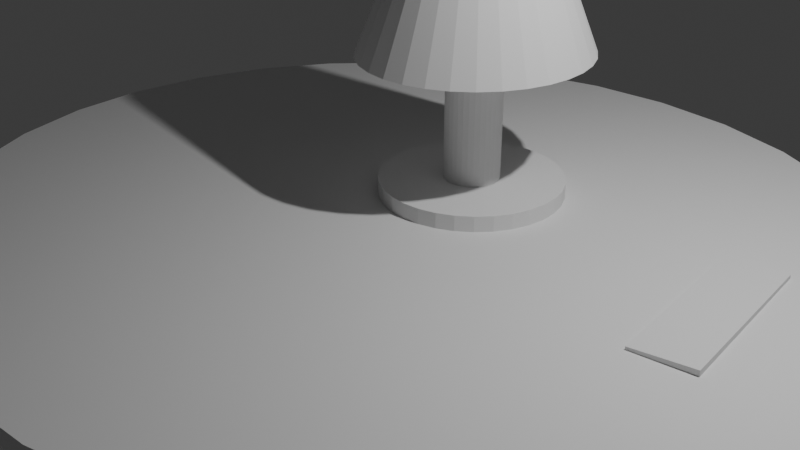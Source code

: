 # Source: 3rd_room.blend  (saved by Blender 4.2.66; exported with 4.5.12 LTS)
import bpy
from mathutils import Matrix  # noqa: F401  (used for matrix-valued properties, if any)

bpy.ops.wm.read_factory_settings(use_empty=True)
scene = bpy.context.scene
scene.name = 'Scene'

# ---- collections
col_collection = bpy.data.collections.new('Collection'); scene.collection.children.link(col_collection)

# ---- world
world_world = bpy.data.worlds.new('World'); scene.world = world_world
world_world.use_nodes = True; world_world.node_tree.nodes.clear()
_N = world_world.node_tree.nodes; _L = world_world.node_tree.links
n0 = _N.new('ShaderNodeOutputWorld'); n0.name = 'World Output'; n0.location = (300, 300)
n1 = _N.new('ShaderNodeBackground'); n1.name = 'Background'; n1.location = (10, 300)
n1.inputs[0].default_value = (0.05088, 0.05088, 0.05088, 1.0)
_L.new(n1.outputs[0], n0.inputs[0])
n0.is_active_output = True
world_world.color = (0.05088, 0.05088, 0.05088)
world_world.sun_shadow_jitter_overblur = 0.0

# ---- cameras
cam_camera = bpy.data.cameras.new('Camera')
cam_camera.clip_end = 100.0
cam_camera.ortho_scale = 7.314

# ---- lights
light_light = bpy.data.lights.new('Light', 'POINT')
light_light.energy = 1000.0
light_light.shadow_soft_size = 0.1

# ---- meshes
me_cylinder_001 = bpy.data.meshes.new('Cylinder.001')
me_cylinder_001.from_pydata([(0.0, 1.0, -1.0), (-1.35e-08, 0.3038, 1.0), (0.1951, 0.9808, -1.0), (0.05927, 0.298, 1.0), (0.3827, 0.9239, -1.0), (0.1163, 0.2807, 1.0), (0.5556, 0.8315, -1.0), (0.1688, 0.2526, 1.0), (0.7071, 0.7071, -1.0), (0.2148, 0.2148, 1.0), (0.8315, 0.5556, -1.0), (0.2526, 0.1688, 1.0), (0.9239, 0.3827, -1.0), (0.2807, 0.1163, 1.0), (0.9808, 0.1951, -1.0), (0.298, 0.05927, 1.0), (1.0, 0.0, -1.0), (0.3038, -7.061e-10, 1.0), (0.9808, -0.1951, -1.0), (0.298, -0.05927, 1.0), (0.9239, -0.3827, -1.0), (0.2807, -0.1163, 1.0), (0.8315, -0.5556, -1.0), (0.2526, -0.1688, 1.0), (0.7071, -0.7071, -1.0), (0.2148, -0.2148, 1.0), (0.5556, -0.8315, -1.0), (0.1688, -0.2526, 1.0), (0.3827, -0.9239, -1.0), (0.1163, -0.2807, 1.0), (0.1951, -0.9808, -1.0), (0.05927, -0.298, 1.0), (0.0, -1.0, -1.0), (-1.35e-08, -0.3038, 1.0), (-0.1951, -0.9808, -1.0), (-0.05927, -0.298, 1.0), (-0.3827, -0.9239, -1.0), (-0.1163, -0.2807, 1.0), (-0.5556, -0.8315, -1.0), (-0.1688, -0.2526, 1.0), (-0.7071, -0.7071, -1.0), (-0.2148, -0.2148, 1.0), (-0.8315, -0.5556, -1.0), (-0.2526, -0.1688, 1.0), (-0.9239, -0.3827, -1.0), (-0.2807, -0.1163, 1.0), (-0.9808, -0.1951, -1.0), (-0.298, -0.05927, 1.0), (-1.0, 0.0, -1.0), (-0.3038, -7.061e-10, 1.0), (-0.9808, 0.1951, -1.0), (-0.298, 0.05927, 1.0), (-0.9239, 0.3827, -1.0), (-0.2807, 0.1163, 1.0), (-0.8315, 0.5556, -1.0), (-0.2526, 0.1688, 1.0), (-0.7071, 0.7071, -1.0), (-0.2148, 0.2148, 1.0), (-0.5556, 0.8315, -1.0), (-0.1688, 0.2526, 1.0), (-0.3827, 0.9239, -1.0), (-0.1163, 0.2807, 1.0), (-0.1951, 0.9808, -1.0), (-0.05927, 0.298, 1.0), (0.1951, 0.9808, 1.0), (0.0, 1.0, 1.0), (0.3827, 0.9239, 1.0), (0.5556, 0.8315, 1.0), (0.7071, 0.7071, 1.0), (0.8315, 0.5556, 1.0), (0.9239, 0.3827, 1.0), (0.9808, 0.1951, 1.0), (1.0, 0.0, 1.0), (0.9808, -0.1951, 1.0), (0.9239, -0.3827, 1.0), (0.8315, -0.5556, 1.0), (0.7071, -0.7071, 1.0), (0.5556, -0.8315, 1.0), (0.3827, -0.9239, 1.0), (0.1951, -0.9808, 1.0), (0.0, -1.0, 1.0), (-0.1951, -0.9808, 1.0), (-0.3827, -0.9239, 1.0), (-0.5556, -0.8315, 1.0), (-0.7071, -0.7071, 1.0), (-0.8315, -0.5556, 1.0), (-0.9239, -0.3827, 1.0), (-0.9808, -0.1951, 1.0), (-1.0, 0.0, 1.0), (-0.9808, 0.1951, 1.0), (-0.9239, 0.3827, 1.0), (-0.8315, 0.5556, 1.0), (-0.7071, 0.7071, 1.0), (-0.5556, 0.8315, 1.0), (-0.3827, 0.9239, 1.0), (-0.1951, 0.9808, 1.0), (0.06073, 0.298, 9.896), (-8.547e-06, 0.3038, 9.896), (0.1191, 0.2807, 9.896), (0.173, 0.2526, 9.896), (0.2201, 0.2148, 9.896), (0.2589, 0.1688, 9.896), (0.2876, 0.1163, 9.896), (0.3053, 0.05927, 9.896), (0.3113, -7.061e-10, 9.896), (0.3053, -0.05927, 9.896), (0.2876, -0.1163, 9.896), (0.2589, -0.1688, 9.896), (0.2201, -0.2148, 9.896), (0.173, -0.2526, 9.896), (0.1191, -0.2807, 9.896), (0.06073, -0.298, 9.896), (-8.547e-06, -0.3038, 9.896), (-0.06075, -0.298, 9.896), (-0.1192, -0.2807, 9.896), (-0.173, -0.2526, 9.896), (-0.2088, -0.2148, 9.896), (-0.2589, -0.1688, 9.896), (-0.2876, -0.1163, 9.896), (-0.3054, -0.05927, 9.896), (-0.3113, -7.061e-10, 9.896), (-0.3054, 0.05927, 9.896), (-0.2876, 0.1163, 9.896), (-0.2589, 0.1688, 9.896), (-0.2202, 0.2148, 9.896), (-0.173, 0.2526, 9.896), (-0.1192, 0.2807, 9.896), (-0.06075, 0.298, 9.896), (0.2345, 1.243, 9.896), (-0.0002089, 1.267, 9.896), (0.4603, 1.171, 9.896), (0.6683, 1.054, 9.896), (0.8507, 0.8961, 9.896), (1.0, 0.7041, 9.896), (1.111, 0.485, 9.896), (1.18, 0.2472, 9.896), (1.203, -7.827e-09, 9.896), (1.18, -0.2472, 9.896), (1.111, -0.485, 9.896), (1.0, -0.7041, 9.896), (0.8507, -0.8961, 9.896), (0.6683, -1.054, 9.896), (0.4603, -1.171, 9.896), (0.2345, -1.243, 9.896), (-0.0002089, -1.267, 9.896), (-0.235, -1.243, 9.896), (-0.4607, -1.171, 9.896), (-0.6687, -1.054, 9.896), (-0.8333, -0.8961, 9.896), (-1.001, -0.7041, 9.896), (-1.112, -0.485, 9.896), (-1.18, -0.2472, 9.896), (-1.204, -7.827e-09, 9.896), (-1.18, 0.2472, 9.896), (-1.112, 0.485, 9.896), (-1.001, 0.7041, 9.896), (-0.8511, 0.8961, 9.896), (-0.6687, 1.054, 9.896), (-0.4607, 1.171, 9.896), (-0.235, 1.243, 9.896), (0.07785, 0.427, 20.71), (0.1091, 0.5773, 20.57), (9.475e-05, 0.5886, 20.57), (9.883e-05, 0.435, 20.71), (0.153, 0.403, 20.71), (0.214, 0.5438, 20.57), (0.2227, 0.3637, 20.71), (0.3106, 0.4894, 20.57), (0.2845, 0.3103, 20.71), (0.3953, 0.4162, 20.57), (0.3357, 0.2446, 20.71), (0.4648, 0.327, 20.57), (0.3741, 0.1689, 20.71), (0.5165, 0.2253, 20.57), (0.3979, 0.08625, 20.71), (0.5483, 0.1148, 20.57), (0.406, -7.451e-08, 20.71), (0.559, -7.225e-08, 20.57), (0.3979, -0.08625, 20.71), (0.5483, -0.1148, 20.57), (0.3741, -0.1689, 20.71), (0.5165, -0.2253, 20.57), (0.3357, -0.2446, 20.71), (0.4648, -0.327, 20.57), (0.2845, -0.3103, 20.71), (0.3953, -0.4162, 20.57), (0.2227, -0.3637, 20.71), (0.3106, -0.4894, 20.57), (0.153, -0.403, 20.71), (0.214, -0.5438, 20.57), (0.07785, -0.427, 20.71), (0.1091, -0.5773, 20.57), (9.883e-05, -0.435, 20.71), (9.475e-05, -0.5886, 20.57), (-0.07766, -0.427, 20.71), (-0.1089, -0.5773, 20.57), (-0.1528, -0.403, 20.71), (-0.2138, -0.5438, 20.57), (-0.2193, -0.3655, 20.71), (-0.3104, -0.4894, 20.57), (-0.2768, -0.3105, 20.71), (-0.3869, -0.4162, 20.57), (-0.3373, -0.241, 20.71), (-0.4646, -0.327, 20.57), (-0.3739, -0.1689, 20.71), (-0.5163, -0.2253, 20.57), (-0.3977, -0.08625, 20.71), (-0.5481, -0.1148, 20.57), (-0.4058, -7.357e-08, 20.71), (-0.5588, -7.225e-08, 20.57), (-0.3977, 0.08625, 20.71), (-0.5481, 0.1148, 20.57), (-0.3739, 0.1689, 20.71), (-0.5163, 0.2253, 20.57), (-0.3355, 0.2446, 20.71), (-0.4646, 0.327, 20.57), (-0.2843, 0.3103, 20.71), (-0.3951, 0.4162, 20.57), (-0.2225, 0.3637, 20.71), (-0.3104, 0.4894, 20.57), (-0.1528, 0.403, 20.71), (-0.2138, 0.5438, 20.57), (-0.07766, 0.427, 20.71), (-0.1089, 0.5773, 20.57)], [], [(0, 65, 64, 2), (2, 64, 66, 4), (4, 66, 67, 6), (6, 67, 68, 8), (8, 68, 69, 10), (10, 69, 70, 12), (12, 70, 71, 14), (14, 71, 72, 16), (16, 72, 73, 18), (18, 73, 74, 20), (20, 74, 75, 22), (22, 75, 76, 24), (24, 76, 77, 26), (26, 77, 78, 28), (28, 78, 79, 30), (30, 79, 80, 32), (32, 80, 81, 34), (34, 81, 82, 36), (36, 82, 83, 38), (38, 83, 84, 40), (40, 84, 85, 42), (42, 85, 86, 44), (44, 86, 87, 46), (46, 87, 88, 48), (48, 88, 89, 50), (50, 89, 90, 52), (52, 90, 91, 54), (54, 91, 92, 56), (56, 92, 93, 58), (58, 93, 94, 60), (17, 15, 103, 104), (60, 94, 95, 62), (62, 95, 65, 0), (0, 2, 4, 6, 8, 10, 12, 14, 16, 18, 20, 22, 24, 26, 28, 30, 32, 34, 36, 38, 40, 42, 44, 46, 48, 50, 52, 54, 56, 58, 60, 62), (1, 3, 64, 65), (3, 5, 66, 64), (5, 7, 67, 66), (7, 9, 68, 67), (9, 11, 69, 68), (11, 13, 70, 69), (13, 15, 71, 70), (15, 17, 72, 71), (17, 19, 73, 72), (19, 21, 74, 73), (21, 23, 75, 74), (23, 25, 76, 75), (25, 27, 77, 76), (27, 29, 78, 77), (29, 31, 79, 78), (31, 33, 80, 79), (33, 35, 81, 80), (35, 37, 82, 81), (37, 39, 83, 82), (39, 41, 84, 83), (41, 43, 85, 84), (43, 45, 86, 85), (45, 47, 87, 86), (47, 49, 88, 87), (49, 51, 89, 88), (51, 53, 90, 89), (53, 55, 91, 90), (55, 57, 92, 91), (57, 59, 93, 92), (59, 61, 94, 93), (61, 63, 95, 94), (63, 1, 65, 95), (45, 43, 117, 118), (19, 17, 104, 105), (47, 45, 118, 119), (21, 19, 105, 106), (49, 47, 119, 120), (23, 21, 106, 107), (51, 49, 120, 121), (25, 23, 107, 108), (53, 51, 121, 122), (27, 25, 108, 109), (55, 53, 122, 123), (29, 27, 109, 110), (3, 1, 97, 96), (57, 55, 123, 124), (31, 29, 110, 111), (5, 3, 96, 98), (59, 57, 124, 125), (33, 31, 111, 112), (7, 5, 98, 99), (61, 59, 125, 126), (35, 33, 112, 113), (9, 7, 99, 100), (63, 61, 126, 127), (37, 35, 113, 114), (11, 9, 100, 101), (1, 63, 127, 97), (39, 37, 114, 115), (13, 11, 101, 102), (41, 39, 115, 116), (15, 13, 102, 103), (43, 41, 116, 117), (118, 117, 149, 150), (105, 104, 136, 137), (119, 118, 150, 151), (106, 105, 137, 138), (120, 119, 151, 152), (107, 106, 138, 139), (121, 120, 152, 153), (108, 107, 139, 140), (122, 121, 153, 154), (109, 108, 140, 141), (123, 122, 154, 155), (110, 109, 141, 142), (96, 97, 129, 128), (124, 123, 155, 156), (111, 110, 142, 143), (98, 96, 128, 130), (125, 124, 156, 157), (112, 111, 143, 144), (99, 98, 130, 131), (126, 125, 157, 158), (113, 112, 144, 145), (100, 99, 131, 132), (127, 126, 158, 159), (114, 113, 145, 146), (101, 100, 132, 133), (97, 127, 159, 129), (115, 114, 146, 147), (102, 101, 133, 134), (116, 115, 147, 148), (103, 102, 134, 135), (117, 116, 148, 149), (104, 103, 135, 136), (146, 145, 195, 197), (133, 132, 169, 171), (147, 146, 197, 199), (134, 133, 171, 173), (131, 130, 165, 167), (148, 147, 199, 201), (135, 134, 173, 175), (149, 148, 201, 203), (136, 135, 175, 177), (150, 149, 203, 205), (137, 136, 177, 179), (151, 150, 205, 207), (138, 137, 179, 181), (152, 151, 207, 209), (139, 138, 181, 183), (153, 152, 209, 211), (140, 139, 183, 185), (154, 153, 211, 213), (141, 140, 185, 187), (155, 154, 213, 215), (142, 141, 187, 189), (156, 155, 215, 217), (143, 142, 189, 191), (129, 159, 223, 162), (157, 156, 217, 219), (144, 143, 191, 193), (128, 129, 162, 161), (158, 157, 219, 221), (145, 144, 193, 195), (132, 131, 167, 169), (159, 158, 221, 223), (130, 128, 161, 165), (161, 162, 163, 160), (165, 161, 160, 164), (167, 165, 164, 166), (169, 167, 166, 168), (171, 169, 168, 170), (173, 171, 170, 172), (175, 173, 172, 174), (177, 175, 174, 176), (179, 177, 176, 178), (181, 179, 178, 180), (183, 181, 180, 182), (185, 183, 182, 184), (187, 185, 184, 186), (189, 187, 186, 188), (191, 189, 188, 190), (193, 191, 190, 192), (195, 193, 192, 194), (197, 195, 194, 196), (199, 197, 196, 198), (201, 199, 198, 200), (203, 201, 200, 202), (205, 203, 202, 204), (207, 205, 204, 206), (209, 207, 206, 208), (211, 209, 208, 210), (213, 211, 210, 212), (215, 213, 212, 214), (217, 215, 214, 216), (219, 217, 216, 218), (221, 219, 218, 220), (223, 221, 220, 222), (162, 223, 222, 163), (160, 163, 222, 220, 218, 216, 214, 212, 210, 208, 206, 204, 202, 200, 198, 196, 194, 192, 190, 188, 186, 184, 182, 180, 178, 176, 174, 172, 170, 168, 166, 164)])
_uv = me_cylinder_001.uv_layers.new(name='UVMap')
_uv.uv.foreach_set('vector', [1.0, 0.5, 1.0, 1.0, 0.9688, 1.0, 0.9688, 0.5, 0.9688, 0.5, 0.9688, 1.0, 0.9375, 1.0, 0.9375, 0.5, 0.9375, 0.5, 0.9375, 1.0, 0.9062, 1.0, 0.9062, 0.5, 0.9062, 0.5, 0.9062, 1.0, 0.875, 1.0, 0.875, 0.5, 0.875, 0.5, 0.875, 1.0, 0.8438, 1.0, 0.8438, 0.5, 0.8438, 0.5, 0.8438, 1.0, 0.8125, 1.0, 0.8125, 0.5, 0.8125, 0.5, 0.8125, 1.0, 0.7812, 1.0, 0.7812, 0.5, 0.7812, 0.5, 0.7812, 1.0, 0.75, 1.0, 0.75, 0.5, 0.75, 0.5, 0.75, 1.0, 0.7188, 1.0, 0.7188, 0.5, 0.7188, 0.5, 0.7188, 1.0, 0.6875, 1.0, 0.6875, 0.5, 0.6875, 0.5, 0.6875, 1.0, 0.6562, 1.0, 0.6562, 0.5, 0.6562, 0.5, 0.6562, 1.0, 0.625, 1.0, 0.625, 0.5, 0.625, 0.5, 0.625, 1.0, 0.5938, 1.0, 0.5938, 0.5, 0.5938, 0.5, 0.5938, 1.0, 0.5625, 1.0, 0.5625, 0.5, 0.5625, 0.5, 0.5625, 1.0, 0.5312, 1.0, 0.5312, 0.5, 0.5312, 0.5, 0.5312, 1.0, 0.5, 1.0, 0.5, 0.5, 0.5, 0.5, 0.5, 1.0, 0.4688, 1.0, 0.4688, 0.5, 0.4688, 0.5, 0.4688, 1.0, 0.4375, 1.0, 0.4375, 0.5, 0.4375, 0.5, 0.4375, 1.0, 0.4062, 1.0, 0.4062, 0.5, 0.4062, 0.5, 0.4062, 1.0, 0.375, 1.0, 0.375, 0.5, 0.375, 0.5, 0.375, 1.0, 0.3438, 1.0, 0.3438, 0.5, 0.3438, 0.5, 0.3438, 1.0, 0.3125, 1.0, 0.3125, 0.5, 0.3125, 0.5, 0.3125, 1.0, 0.2812, 1.0, 0.2812, 0.5, 0.2812, 0.5, 0.2812, 1.0, 0.25, 1.0, 0.25, 0.5, 0.25, 0.5, 0.25, 1.0, 0.2188, 1.0, 0.2188, 0.5, 0.2188, 0.5, 0.2188, 1.0, 0.1875, 1.0, 0.1875, 0.5, 0.1875, 0.5, 0.1875, 1.0, 0.1562, 1.0, 0.1562, 0.5, 0.1562, 0.5, 0.1562, 1.0, 0.125, 1.0, 0.125, 0.5, 0.125, 0.5, 0.125, 1.0, 0.09375, 1.0, 0.09375, 0.5, 0.09375, 0.5, 0.09375, 1.0, 0.0625, 1.0, 0.0625, 0.5, 0.4229, 0.25, 0.4196, 0.2837, 0.4196, 0.2837, 0.4229, 0.25, 0.0625, 0.5, 0.0625, 1.0, 0.03125, 1.0, 0.03125, 0.5, 0.03125, 0.5, 0.03125, 1.0, 0.0, 1.0, 0.0, 0.5, 0.75, 0.49, 0.7968, 0.4854, 0.8418, 0.4717, 0.8833, 0.4496, 0.9197, 0.4197, 0.9496, 0.3833, 0.9717, 0.3418, 0.9854, 0.2968, 0.99, 0.25, 0.9854, 0.2032, 0.9717, 0.1582, 0.9496, 0.1167, 0.9197, 0.08029, 0.8833, 0.05045, 0.8418, 0.02827, 0.7968, 0.01461, 0.75, 0.01, 0.7032, 0.01461, 0.6582, 0.02827, 0.6167, 0.05045, 0.5803, 0.08029, 0.5504, 0.1167, 0.5283, 0.1582, 0.5146, 0.2032, 0.51, 0.25, 0.5146, 0.2968, 0.5283, 0.3418, 0.5504, 0.3833, 0.5803, 0.4197, 0.6167, 0.4496, 0.6582, 0.4717, 0.7032, 0.4854, 0.25, 0.4229, 0.2837, 0.4196, 0.2968, 0.4854, 0.25, 0.49, 0.2837, 0.4196, 0.3162, 0.4097, 0.3418, 0.4717, 0.2968, 0.4854, 0.3162, 0.4097, 0.3461, 0.3938, 0.3833, 0.4496, 0.3418, 0.4717, 0.3461, 0.3938, 0.3723, 0.3723, 0.4197, 0.4197, 0.3833, 0.4496, 0.3723, 0.3723, 0.3938, 0.3461, 0.4496, 0.3833, 0.4197, 0.4197, 0.3938, 0.3461, 0.4097, 0.3162, 0.4717, 0.3418, 0.4496, 0.3833, 0.4097, 0.3162, 0.4196, 0.2837, 0.4854, 0.2968, 0.4717, 0.3418, 0.4196, 0.2837, 0.4229, 0.25, 0.49, 0.25, 0.4854, 0.2968, 0.4229, 0.25, 0.4196, 0.2163, 0.4854, 0.2032, 0.49, 0.25, 0.4196, 0.2163, 0.4097, 0.1838, 0.4717, 0.1582, 0.4854, 0.2032, 0.4097, 0.1838, 0.3938, 0.1539, 0.4496, 0.1167, 0.4717, 0.1582, 0.3938, 0.1539, 0.3723, 0.1277, 0.4197, 0.08029, 0.4496, 0.1167, 0.3723, 0.1277, 0.3461, 0.1062, 0.3833, 0.05045, 0.4197, 0.08029, 0.3461, 0.1062, 0.3162, 0.09026, 0.3418, 0.02827, 0.3833, 0.05045, 0.3162, 0.09026, 0.2837, 0.08042, 0.2968, 0.01461, 0.3418, 0.02827, 0.2837, 0.08042, 0.25, 0.0771, 0.25, 0.01, 0.2968, 0.01461, 0.25, 0.0771, 0.2163, 0.08042, 0.2032, 0.01461, 0.25, 0.01, 0.2163, 0.08042, 0.1838, 0.09026, 0.1582, 0.02827, 0.2032, 0.01461, 0.1838, 0.09026, 0.1539, 0.1062, 0.1167, 0.05045, 0.1582, 0.02827, 0.1539, 0.1062, 0.1277, 0.1277, 0.08029, 0.08029, 0.1167, 0.05045, 0.1277, 0.1277, 0.1062, 0.1539, 0.05045, 0.1167, 0.08029, 0.08029, 0.1062, 0.1539, 0.09026, 0.1838, 0.02827, 0.1582, 0.05045, 0.1167, 0.09026, 0.1838, 0.08042, 0.2163, 0.01461, 0.2032, 0.02827, 0.1582, 0.08042, 0.2163, 0.0771, 0.25, 0.01, 0.25, 0.01461, 0.2032, 0.0771, 0.25, 0.08042, 0.2837, 0.01461, 0.2968, 0.01, 0.25, 0.08042, 0.2837, 0.09026, 0.3162, 0.02827, 0.3418, 0.01461, 0.2968, 0.09026, 0.3162, 0.1062, 0.3461, 0.05045, 0.3833, 0.02827, 0.3418, 0.1062, 0.3461, 0.1277, 0.3723, 0.08029, 0.4197, 0.05045, 0.3833, 0.1277, 0.3723, 0.1539, 0.3938, 0.1167, 0.4496, 0.08029, 0.4197, 0.1539, 0.3938, 0.1838, 0.4097, 0.1582, 0.4717, 0.1167, 0.4496, 0.1838, 0.4097, 0.2163, 0.4196, 0.2032, 0.4854, 0.1582, 0.4717, 0.2163, 0.4196, 0.25, 0.4229, 0.25, 0.49, 0.2032, 0.4854, 0.09026, 0.1838, 0.1062, 0.1539, 0.1062, 0.1539, 0.09026, 0.1838, 0.4196, 0.2163, 0.4229, 0.25, 0.4229, 0.25, 0.4196, 0.2163, 0.08042, 0.2163, 0.09026, 0.1838, 0.09026, 0.1838, 0.08042, 0.2163, 0.4097, 0.1838, 0.4196, 0.2163, 0.4196, 0.2163, 0.4097, 0.1838, 0.0771, 0.25, 0.08042, 0.2163, 0.08042, 0.2163, 0.0771, 0.25, 0.3938, 0.1539, 0.4097, 0.1838, 0.4097, 0.1838, 0.3938, 0.1539, 0.08042, 0.2837, 0.0771, 0.25, 0.0771, 0.25, 0.08042, 0.2837, 0.3723, 0.1277, 0.3938, 0.1539, 0.3938, 0.1539, 0.3723, 0.1277, 0.09026, 0.3162, 0.08042, 0.2837, 0.08042, 0.2837, 0.09026, 0.3162, 0.3461, 0.1062, 0.3723, 0.1277, 0.3723, 0.1277, 0.3461, 0.1062, 0.1062, 0.3461, 0.09026, 0.3162, 0.09026, 0.3162, 0.1062, 0.3461, 0.3162, 0.09026, 0.3461, 0.1062, 0.3461, 0.1062, 0.3162, 0.09026, 0.2837, 0.4196, 0.25, 0.4229, 0.25, 0.4229, 0.2837, 0.4196, 0.1277, 0.3723, 0.1062, 0.3461, 0.1062, 0.3461, 0.1277, 0.3723, 0.2837, 0.08042, 0.3162, 0.09026, 0.3162, 0.09026, 0.2837, 0.08042, 0.3162, 0.4097, 0.2837, 0.4196, 0.2837, 0.4196, 0.3162, 0.4097, 0.1539, 0.3938, 0.1277, 0.3723, 0.1277, 0.3723, 0.1539, 0.3938, 0.25, 0.0771, 0.2837, 0.08042, 0.2837, 0.08042, 0.25, 0.0771, 0.3461, 0.3938, 0.3162, 0.4097, 0.3162, 0.4097, 0.3461, 0.3938, 0.1838, 0.4097, 0.1539, 0.3938, 0.1539, 0.3938, 0.1838, 0.4097, 0.2163, 0.08042, 0.25, 0.0771, 0.25, 0.0771, 0.2163, 0.08042, 0.3723, 0.3723, 0.3461, 0.3938, 0.3461, 0.3938, 0.3723, 0.3723, 0.2163, 0.4196, 0.1838, 0.4097, 0.1838, 0.4097, 0.2163, 0.4196, 0.1838, 0.09026, 0.2163, 0.08042, 0.2163, 0.08042, 0.1838, 0.09026, 0.3938, 0.3461, 0.3723, 0.3723, 0.3723, 0.3723, 0.3938, 0.3461, 0.25, 0.4229, 0.2163, 0.4196, 0.2163, 0.4196, 0.25, 0.4229, 0.1539, 0.1062, 0.1838, 0.09026, 0.1838, 0.09026, 0.1539, 0.1062, 0.4097, 0.3162, 0.3938, 0.3461, 0.3938, 0.3461, 0.4097, 0.3162, 0.1277, 0.1277, 0.1539, 0.1062, 0.1539, 0.1062, 0.1277, 0.1277, 0.4196, 0.2837, 0.4097, 0.3162, 0.4097, 0.3162, 0.4196, 0.2837, 0.1062, 0.1539, 0.1277, 0.1277, 0.1277, 0.1277, 0.1062, 0.1539, 0.09026, 0.1838, 0.1062, 0.1539, 0.1062, 0.1539, 0.09026, 0.1838, 0.4196, 0.2163, 0.4229, 0.25, 0.4229, 0.25, 0.4196, 0.2163, 0.08042, 0.2163, 0.09026, 0.1838, 0.09026, 0.1838, 0.08042, 0.2163, 0.4097, 0.1838, 0.4196, 0.2163, 0.4196, 0.2163, 0.4097, 0.1838, 0.0771, 0.25, 0.08042, 0.2163, 0.08042, 0.2163, 0.0771, 0.25, 0.3938, 0.1539, 0.4097, 0.1838, 0.4097, 0.1838, 0.3938, 0.1539, 0.08042, 0.2837, 0.0771, 0.25, 0.0771, 0.25, 0.08042, 0.2837, 0.3723, 0.1277, 0.3938, 0.1539, 0.3938, 0.1539, 0.3723, 0.1277, 0.09026, 0.3162, 0.08042, 0.2837, 0.08042, 0.2837, 0.09026, 0.3162, 0.3461, 0.1062, 0.3723, 0.1277, 0.3723, 0.1277, 0.3461, 0.1062, 0.1062, 0.3461, 0.09026, 0.3162, 0.09026, 0.3162, 0.1062, 0.3461, 0.3162, 0.09026, 0.3461, 0.1062, 0.3461, 0.1062, 0.3162, 0.09026, 0.2837, 0.4196, 0.25, 0.4229, 0.25, 0.4229, 0.2837, 0.4196, 0.1277, 0.3723, 0.1062, 0.3461, 0.1062, 0.3461, 0.1277, 0.3723, 0.2837, 0.08042, 0.3162, 0.09026, 0.3162, 0.09026, 0.2837, 0.08042, 0.3162, 0.4097, 0.2837, 0.4196, 0.2837, 0.4196, 0.3162, 0.4097, 0.1539, 0.3938, 0.1277, 0.3723, 0.1277, 0.3723, 0.1539, 0.3938, 0.25, 0.0771, 0.2837, 0.08042, 0.2837, 0.08042, 0.25, 0.0771, 0.3461, 0.3938, 0.3162, 0.4097, 0.3162, 0.4097, 0.3461, 0.3938, 0.1838, 0.4097, 0.1539, 0.3938, 0.1539, 0.3938, 0.1838, 0.4097, 0.2163, 0.08042, 0.25, 0.0771, 0.25, 0.0771, 0.2163, 0.08042, 0.3723, 0.3723, 0.3461, 0.3938, 0.3461, 0.3938, 0.3723, 0.3723, 0.2163, 0.4196, 0.1838, 0.4097, 0.1838, 0.4097, 0.2163, 0.4196, 0.1838, 0.09026, 0.2163, 0.08042, 0.2163, 0.08042, 0.1838, 0.09026, 0.3938, 0.3461, 0.3723, 0.3723, 0.3723, 0.3723, 0.3938, 0.3461, 0.25, 0.4229, 0.2163, 0.4196, 0.2163, 0.4196, 0.25, 0.4229, 0.1539, 0.1062, 0.1838, 0.09026, 0.1838, 0.09026, 0.1539, 0.1062, 0.4097, 0.3162, 0.3938, 0.3461, 0.3938, 0.3461, 0.4097, 0.3162, 0.1277, 0.1277, 0.1539, 0.1062, 0.1539, 0.1062, 0.1277, 0.1277, 0.4196, 0.2837, 0.4097, 0.3162, 0.4097, 0.3162, 0.4196, 0.2837, 0.1062, 0.1539, 0.1277, 0.1277, 0.1277, 0.1277, 0.1062, 0.1539, 0.4229, 0.25, 0.4196, 0.2837, 0.4196, 0.2837, 0.4229, 0.25, 0.1838, 0.09026, 0.2163, 0.08042, 0.2163, 0.08042, 0.1838, 0.09026, 0.3938, 0.3461, 0.3723, 0.3723, 0.3723, 0.3723, 0.3938, 0.3461, 0.1539, 0.1062, 0.1838, 0.09026, 0.1838, 0.09026, 0.1539, 0.1062, 0.4097, 0.3162, 0.3938, 0.3461, 0.3938, 0.3461, 0.4097, 0.3162, 0.3461, 0.3938, 0.3162, 0.4097, 0.3162, 0.4097, 0.3461, 0.3938, 0.1277, 0.1277, 0.1539, 0.1062, 0.1539, 0.1062, 0.1277, 0.1277, 0.4196, 0.2837, 0.4097, 0.3162, 0.4097, 0.3162, 0.4196, 0.2837, 0.1062, 0.1539, 0.1277, 0.1277, 0.1277, 0.1277, 0.1062, 0.1539, 0.4229, 0.25, 0.4196, 0.2837, 0.4196, 0.2837, 0.4229, 0.25, 0.09026, 0.1838, 0.1062, 0.1539, 0.1062, 0.1539, 0.09026, 0.1838, 0.4196, 0.2163, 0.4229, 0.25, 0.4229, 0.25, 0.4196, 0.2163, 0.08042, 0.2163, 0.09026, 0.1838, 0.09026, 0.1838, 0.08042, 0.2163, 0.4097, 0.1838, 0.4196, 0.2163, 0.4196, 0.2163, 0.4097, 0.1838, 0.0771, 0.25, 0.08042, 0.2163, 0.08042, 0.2163, 0.0771, 0.25, 0.3938, 0.1539, 0.4097, 0.1838, 0.4097, 0.1838, 0.3938, 0.1539, 0.08042, 0.2837, 0.0771, 0.25, 0.0771, 0.25, 0.08042, 0.2837, 0.3723, 0.1277, 0.3938, 0.1539, 0.3938, 0.1539, 0.3723, 0.1277, 0.09026, 0.3162, 0.08042, 0.2837, 0.08042, 0.2837, 0.09026, 0.3162, 0.3461, 0.1062, 0.3723, 0.1277, 0.3723, 0.1277, 0.3461, 0.1062, 0.1062, 0.3461, 0.09026, 0.3162, 0.09026, 0.3162, 0.1062, 0.3461, 0.3162, 0.09026, 0.3461, 0.1062, 0.3461, 0.1062, 0.3162, 0.09026, 0.1277, 0.3723, 0.1062, 0.3461, 0.1062, 0.3461, 0.1277, 0.3723, 0.2837, 0.08042, 0.3162, 0.09026, 0.3162, 0.09026, 0.2837, 0.08042, 0.25, 0.4229, 0.2163, 0.4196, 0.2163, 0.4196, 0.25, 0.4229, 0.1539, 0.3938, 0.1277, 0.3723, 0.1277, 0.3723, 0.1539, 0.3938, 0.25, 0.0771, 0.2837, 0.08042, 0.2837, 0.08042, 0.25, 0.0771, 0.2837, 0.4196, 0.25, 0.4229, 0.25, 0.4229, 0.2837, 0.4196, 0.1838, 0.4097, 0.1539, 0.3938, 0.1539, 0.3938, 0.1838, 0.4097, 0.2163, 0.08042, 0.25, 0.0771, 0.25, 0.0771, 0.2163, 0.08042, 0.3723, 0.3723, 0.3461, 0.3938, 0.3461, 0.3938, 0.3723, 0.3723, 0.2163, 0.4196, 0.1838, 0.4097, 0.1838, 0.4097, 0.2163, 0.4196, 0.3162, 0.4097, 0.2837, 0.4196, 0.2837, 0.4196, 0.3162, 0.4097, 0.2837, 0.4196, 0.25, 0.4229, 0.25, 0.3798, 0.2744, 0.3774, 0.3162, 0.4097, 0.2837, 0.4196, 0.2744, 0.3774, 0.298, 0.3702, 0.3461, 0.3938, 0.3162, 0.4097, 0.298, 0.3702, 0.3199, 0.3585, 0.3723, 0.3723, 0.3461, 0.3938, 0.3199, 0.3585, 0.3394, 0.3426, 0.3938, 0.3461, 0.3723, 0.3723, 0.3394, 0.3426, 0.3555, 0.323, 0.4097, 0.3162, 0.3938, 0.3461, 0.3555, 0.323, 0.3675, 0.3004, 0.4196, 0.2837, 0.4097, 0.3162, 0.3675, 0.3004, 0.375, 0.2757, 0.4229, 0.25, 0.4196, 0.2837, 0.375, 0.2757, 0.3775, 0.25, 0.4196, 0.2163, 0.4229, 0.25, 0.3775, 0.25, 0.375, 0.2243, 0.4097, 0.1838, 0.4196, 0.2163, 0.375, 0.2243, 0.3675, 0.1996, 0.3938, 0.1539, 0.4097, 0.1838, 0.3675, 0.1996, 0.3554, 0.177, 0.3723, 0.1277, 0.3938, 0.1539, 0.3554, 0.177, 0.3393, 0.1574, 0.3461, 0.1062, 0.3723, 0.1277, 0.3393, 0.1574, 0.3199, 0.1415, 0.3162, 0.09026, 0.3461, 0.1062, 0.3199, 0.1415, 0.298, 0.1298, 0.2837, 0.08042, 0.3162, 0.09026, 0.298, 0.1298, 0.2744, 0.1226, 0.25, 0.0771, 0.2837, 0.08042, 0.2744, 0.1226, 0.2499, 0.1202, 0.2163, 0.08042, 0.25, 0.0771, 0.2499, 0.1202, 0.2255, 0.1226, 0.1838, 0.09026, 0.2163, 0.08042, 0.2255, 0.1226, 0.2018, 0.1298, 0.1539, 0.1062, 0.1838, 0.09026, 0.2018, 0.1298, 0.1806, 0.1409, 0.1277, 0.1277, 0.1539, 0.1062, 0.1806, 0.1409, 0.1624, 0.1574, 0.1062, 0.1539, 0.1277, 0.1277, 0.1624, 0.1574, 0.1436, 0.1781, 0.09026, 0.1838, 0.1062, 0.1539, 0.1436, 0.1781, 0.1323, 0.1996, 0.08042, 0.2163, 0.09026, 0.1838, 0.1323, 0.1996, 0.1249, 0.2243, 0.0771, 0.25, 0.08042, 0.2163, 0.1249, 0.2243, 0.1224, 0.25, 0.08042, 0.2837, 0.0771, 0.25, 0.1224, 0.25, 0.125, 0.2757, 0.09026, 0.3162, 0.08042, 0.2837, 0.125, 0.2757, 0.1324, 0.3004, 0.1062, 0.3461, 0.09026, 0.3162, 0.1324, 0.3004, 0.1445, 0.323, 0.1277, 0.3723, 0.1062, 0.3461, 0.1445, 0.323, 0.1606, 0.3426, 0.1539, 0.3938, 0.1277, 0.3723, 0.1606, 0.3426, 0.18, 0.3585, 0.1838, 0.4097, 0.1539, 0.3938, 0.18, 0.3585, 0.202, 0.3702, 0.2163, 0.4196, 0.1838, 0.4097, 0.202, 0.3702, 0.2256, 0.3774, 0.25, 0.4229, 0.2163, 0.4196, 0.2256, 0.3774, 0.25, 0.3798, 0.2744, 0.3774, 0.25, 0.3798, 0.2256, 0.3774, 0.202, 0.3702, 0.18, 0.3585, 0.1606, 0.3426, 0.1445, 0.323, 0.1324, 0.3004, 0.125, 0.2757, 0.1224, 0.25, 0.1249, 0.2243, 0.1323, 0.1996, 0.1436, 0.1781, 0.1624, 0.1574, 0.1806, 0.1409, 0.2018, 0.1298, 0.2255, 0.1226, 0.2499, 0.1202, 0.2744, 0.1226, 0.298, 0.1298, 0.3199, 0.1415, 0.3393, 0.1574, 0.3554, 0.177, 0.3675, 0.1996, 0.375, 0.2243, 0.3775, 0.25, 0.375, 0.2757, 0.3675, 0.3004, 0.3555, 0.323, 0.3394, 0.3426, 0.3199, 0.3585, 0.298, 0.3702])
me_cylinder_001.update()
me_cylinder_002 = bpy.data.meshes.new('Cylinder.002')
me_cylinder_002.from_pydata([(0.0, 1.0, -1.0), (0.0, 1.0, 1.0), (0.1951, 0.9808, -1.0), (0.1951, 0.9808, 1.0), (0.3827, 0.9239, -1.0), (0.3827, 0.9239, 1.0), (0.5556, 0.8315, -1.0), (0.5556, 0.8315, 1.0), (0.7071, 0.7071, -1.0), (0.7071, 0.7071, 1.0), (0.8315, 0.5556, -1.0), (0.8315, 0.5556, 1.0), (0.9239, 0.3827, -1.0), (0.9239, 0.3827, 1.0), (0.9808, 0.1951, -1.0), (0.9808, 0.1951, 1.0), (1.0, 0.0, -1.0), (1.0, 0.0, 1.0), (0.9808, -0.1951, -1.0), (0.9808, -0.1951, 1.0), (0.9239, -0.3827, -1.0), (0.9239, -0.3827, 1.0), (0.8315, -0.5556, -1.0), (0.8315, -0.5556, 1.0), (0.7071, -0.7071, -1.0), (0.7071, -0.7071, 1.0), (0.5556, -0.8315, -1.0), (0.5556, -0.8315, 1.0), (0.3827, -0.9239, -1.0), (0.3827, -0.9239, 1.0), (0.1951, -0.9808, -1.0), (0.1951, -0.9808, 1.0), (0.0, -1.0, -1.0), (0.0, -1.0, 1.0), (-0.1951, -0.9808, -1.0), (-0.1951, -0.9808, 1.0), (-0.3827, -0.9239, -1.0), (-0.3827, -0.9239, 1.0), (-0.5556, -0.8315, -1.0), (-0.5556, -0.8315, 1.0), (-0.7071, -0.7071, -1.0), (-0.7071, -0.7071, 1.0), (-0.8315, -0.5556, -1.0), (-0.8315, -0.5556, 1.0), (-0.9239, -0.3827, -1.0), (-0.9239, -0.3827, 1.0), (-0.9808, -0.1951, -1.0), (-0.9808, -0.1951, 1.0), (-1.0, 0.0, -1.0), (-1.0, 0.0, 1.0), (-0.9808, 0.1951, -1.0), (-0.9808, 0.1951, 1.0), (-0.9239, 0.3827, -1.0), (-0.9239, 0.3827, 1.0), (-0.8315, 0.5556, -1.0), (-0.8315, 0.5556, 1.0), (-0.7071, 0.7071, -1.0), (-0.7071, 0.7071, 1.0), (-0.5556, 0.8315, -1.0), (-0.5556, 0.8315, 1.0), (-0.3827, 0.9239, -1.0), (-0.3827, 0.9239, 1.0), (-0.1951, 0.9808, -1.0), (-0.1951, 0.9808, 1.0)], [], [(0, 1, 3, 2), (2, 3, 5, 4), (4, 5, 7, 6), (6, 7, 9, 8), (8, 9, 11, 10), (10, 11, 13, 12), (12, 13, 15, 14), (14, 15, 17, 16), (16, 17, 19, 18), (18, 19, 21, 20), (20, 21, 23, 22), (22, 23, 25, 24), (24, 25, 27, 26), (26, 27, 29, 28), (28, 29, 31, 30), (30, 31, 33, 32), (32, 33, 35, 34), (34, 35, 37, 36), (36, 37, 39, 38), (38, 39, 41, 40), (40, 41, 43, 42), (42, 43, 45, 44), (44, 45, 47, 46), (46, 47, 49, 48), (48, 49, 51, 50), (50, 51, 53, 52), (52, 53, 55, 54), (54, 55, 57, 56), (56, 57, 59, 58), (58, 59, 61, 60), (3, 1, 63, 61, 59, 57, 55, 53, 51, 49, 47, 45, 43, 41, 39, 37, 35, 33, 31, 29, 27, 25, 23, 21, 19, 17, 15, 13, 11, 9, 7, 5), (60, 61, 63, 62), (62, 63, 1, 0), (0, 2, 4, 6, 8, 10, 12, 14, 16, 18, 20, 22, 24, 26, 28, 30, 32, 34, 36, 38, 40, 42, 44, 46, 48, 50, 52, 54, 56, 58, 60, 62)])
_uv = me_cylinder_002.uv_layers.new(name='UVMap')
_uv.uv.foreach_set('vector', [1.0, 0.5, 1.0, 1.0, 0.9688, 1.0, 0.9688, 0.5, 0.9688, 0.5, 0.9688, 1.0, 0.9375, 1.0, 0.9375, 0.5, 0.9375, 0.5, 0.9375, 1.0, 0.9062, 1.0, 0.9062, 0.5, 0.9062, 0.5, 0.9062, 1.0, 0.875, 1.0, 0.875, 0.5, 0.875, 0.5, 0.875, 1.0, 0.8438, 1.0, 0.8438, 0.5, 0.8438, 0.5, 0.8438, 1.0, 0.8125, 1.0, 0.8125, 0.5, 0.8125, 0.5, 0.8125, 1.0, 0.7812, 1.0, 0.7812, 0.5, 0.7812, 0.5, 0.7812, 1.0, 0.75, 1.0, 0.75, 0.5, 0.75, 0.5, 0.75, 1.0, 0.7188, 1.0, 0.7188, 0.5, 0.7188, 0.5, 0.7188, 1.0, 0.6875, 1.0, 0.6875, 0.5, 0.6875, 0.5, 0.6875, 1.0, 0.6562, 1.0, 0.6562, 0.5, 0.6562, 0.5, 0.6562, 1.0, 0.625, 1.0, 0.625, 0.5, 0.625, 0.5, 0.625, 1.0, 0.5938, 1.0, 0.5938, 0.5, 0.5938, 0.5, 0.5938, 1.0, 0.5625, 1.0, 0.5625, 0.5, 0.5625, 0.5, 0.5625, 1.0, 0.5312, 1.0, 0.5312, 0.5, 0.5312, 0.5, 0.5312, 1.0, 0.5, 1.0, 0.5, 0.5, 0.5, 0.5, 0.5, 1.0, 0.4688, 1.0, 0.4688, 0.5, 0.4688, 0.5, 0.4688, 1.0, 0.4375, 1.0, 0.4375, 0.5, 0.4375, 0.5, 0.4375, 1.0, 0.4062, 1.0, 0.4062, 0.5, 0.4062, 0.5, 0.4062, 1.0, 0.375, 1.0, 0.375, 0.5, 0.375, 0.5, 0.375, 1.0, 0.3438, 1.0, 0.3438, 0.5, 0.3438, 0.5, 0.3438, 1.0, 0.3125, 1.0, 0.3125, 0.5, 0.3125, 0.5, 0.3125, 1.0, 0.2812, 1.0, 0.2812, 0.5, 0.2812, 0.5, 0.2812, 1.0, 0.25, 1.0, 0.25, 0.5, 0.25, 0.5, 0.25, 1.0, 0.2188, 1.0, 0.2188, 0.5, 0.2188, 0.5, 0.2188, 1.0, 0.1875, 1.0, 0.1875, 0.5, 0.1875, 0.5, 0.1875, 1.0, 0.1562, 1.0, 0.1562, 0.5, 0.1562, 0.5, 0.1562, 1.0, 0.125, 1.0, 0.125, 0.5, 0.125, 0.5, 0.125, 1.0, 0.09375, 1.0, 0.09375, 0.5, 0.09375, 0.5, 0.09375, 1.0, 0.0625, 1.0, 0.0625, 0.5, 0.2968, 0.4854, 0.25, 0.49, 0.2032, 0.4854, 0.1582, 0.4717, 0.1167, 0.4496, 0.08029, 0.4197, 0.05045, 0.3833, 0.02827, 0.3418, 0.01461, 0.2968, 0.01, 0.25, 0.01461, 0.2032, 0.02827, 0.1582, 0.05045, 0.1167, 0.08029, 0.08029, 0.1167, 0.05045, 0.1582, 0.02827, 0.2032, 0.01461, 0.25, 0.01, 0.2968, 0.01461, 0.3418, 0.02827, 0.3833, 0.05045, 0.4197, 0.08029, 0.4496, 0.1167, 0.4717, 0.1582, 0.4854, 0.2032, 0.49, 0.25, 0.4854, 0.2968, 0.4717, 0.3418, 0.4496, 0.3833, 0.4197, 0.4197, 0.3833, 0.4496, 0.3418, 0.4717, 0.0625, 0.5, 0.0625, 1.0, 0.03125, 1.0, 0.03125, 0.5, 0.03125, 0.5, 0.03125, 1.0, 0.0, 1.0, 0.0, 0.5, 0.75, 0.49, 0.7968, 0.4854, 0.8418, 0.4717, 0.8833, 0.4496, 0.9197, 0.4197, 0.9496, 0.3833, 0.9717, 0.3418, 0.9854, 0.2968, 0.99, 0.25, 0.9854, 0.2032, 0.9717, 0.1582, 0.9496, 0.1167, 0.9197, 0.08029, 0.8833, 0.05045, 0.8418, 0.02827, 0.7968, 0.01461, 0.75, 0.01, 0.7032, 0.01461, 0.6582, 0.02827, 0.6167, 0.05045, 0.5803, 0.08029, 0.5504, 0.1167, 0.5283, 0.1582, 0.5146, 0.2032, 0.51, 0.25, 0.5146, 0.2968, 0.5283, 0.3418, 0.5504, 0.3833, 0.5803, 0.4197, 0.6167, 0.4496, 0.6582, 0.4717, 0.7032, 0.4854])
me_cylinder_002.update()
me_cube_002 = bpy.data.meshes.new('Cube.002')
me_cube_002.from_pydata([(-1.0, -1.0, -1.0), (-1.0, -1.0, 1.0), (-1.0, 1.0, -1.0), (-1.0, 1.0, 1.0), (1.0, -1.0, -1.0), (1.0, -1.0, 1.0), (1.0, 1.0, -1.0), (1.0, 1.0, 1.0)], [], [(0, 1, 3, 2), (2, 3, 7, 6), (6, 7, 5, 4), (4, 5, 1, 0), (2, 6, 4, 0), (7, 3, 1, 5)])
_uv = me_cube_002.uv_layers.new(name='UVMap')
_uv.uv.foreach_set('vector', [0.375, 0.0, 0.625, 0.0, 0.625, 0.25, 0.375, 0.25, 0.375, 0.25, 0.625, 0.25, 0.625, 0.5, 0.375, 0.5, 0.375, 0.5, 0.625, 0.5, 0.625, 0.75, 0.375, 0.75, 0.375, 0.75, 0.625, 0.75, 0.625, 1.0, 0.375, 1.0, 0.125, 0.5, 0.375, 0.5, 0.375, 0.75, 0.125, 0.75, 0.625, 0.5, 0.875, 0.5, 0.875, 0.75, 0.625, 0.75])
me_cube_002.update()
me_cube_004 = bpy.data.meshes.new('Cube.004')
me_cube_004.from_pydata([(-1.0, -1.0, -1.0), (-1.0, -1.0, 1.0), (-1.0, 1.0, -1.0), (-1.0, 1.0, 1.0), (1.0, -1.0, -1.0), (1.0, -1.0, 1.0), (1.0, 1.0, -1.0), (1.0, 1.0, 1.0)], [], [(0, 1, 3, 2), (2, 3, 7, 6), (6, 7, 5, 4), (4, 5, 1, 0), (2, 6, 4, 0), (7, 3, 1, 5)])
_uv = me_cube_004.uv_layers.new(name='UVMap')
_uv.uv.foreach_set('vector', [0.375, 0.0, 0.625, 0.0, 0.625, 0.25, 0.375, 0.25, 0.375, 0.25, 0.625, 0.25, 0.625, 0.5, 0.375, 0.5, 0.375, 0.5, 0.625, 0.5, 0.625, 0.75, 0.375, 0.75, 0.375, 0.75, 0.625, 0.75, 0.625, 1.0, 0.375, 1.0, 0.125, 0.5, 0.375, 0.5, 0.375, 0.75, 0.125, 0.75, 0.625, 0.5, 0.875, 0.5, 0.875, 0.75, 0.625, 0.75])
me_cube_004.update()
me_cube_005 = bpy.data.meshes.new('Cube.005')
me_cube_005.from_pydata([(-1.0, -1.0, -1.0), (-1.0, -1.0, 1.0), (-1.0, 1.0, -1.0), (-1.0, 1.0, 1.0), (1.0, -1.0, -1.0), (1.0, -1.0, 1.0), (1.0, 1.0, -1.0), (1.0, 1.0, 1.0)], [], [(0, 1, 3, 2), (2, 3, 7, 6), (6, 7, 5, 4), (4, 5, 1, 0), (2, 6, 4, 0), (7, 3, 1, 5)])
_uv = me_cube_005.uv_layers.new(name='UVMap')
_uv.uv.foreach_set('vector', [0.375, 0.0, 0.625, 0.0, 0.625, 0.25, 0.375, 0.25, 0.375, 0.25, 0.625, 0.25, 0.625, 0.5, 0.375, 0.5, 0.375, 0.5, 0.625, 0.5, 0.625, 0.75, 0.375, 0.75, 0.375, 0.75, 0.625, 0.75, 0.625, 1.0, 0.375, 1.0, 0.125, 0.5, 0.375, 0.5, 0.375, 0.75, 0.125, 0.75, 0.625, 0.5, 0.875, 0.5, 0.875, 0.75, 0.625, 0.75])
me_cube_005.update()
me_cube_006 = bpy.data.meshes.new('Cube.006')
me_cube_006.from_pydata([(-1.0, -1.0, -1.0), (-1.0, -1.0, 1.0), (-1.0, 1.0, -1.0), (-1.0, 1.0, 1.0), (1.0, -1.0, -1.0), (1.0, -1.0, 1.0), (1.0, 1.0, -1.0), (1.0, 1.0, 1.0)], [], [(0, 1, 3, 2), (2, 3, 7, 6), (6, 7, 5, 4), (4, 5, 1, 0), (2, 6, 4, 0), (7, 3, 1, 5)])
_uv = me_cube_006.uv_layers.new(name='UVMap')
_uv.uv.foreach_set('vector', [0.375, 0.0, 0.625, 0.0, 0.625, 0.25, 0.375, 0.25, 0.375, 0.25, 0.625, 0.25, 0.625, 0.5, 0.375, 0.5, 0.375, 0.5, 0.625, 0.5, 0.625, 0.75, 0.375, 0.75, 0.375, 0.75, 0.625, 0.75, 0.625, 1.0, 0.375, 1.0, 0.125, 0.5, 0.375, 0.5, 0.375, 0.75, 0.125, 0.75, 0.625, 0.5, 0.875, 0.5, 0.875, 0.75, 0.625, 0.75])
me_cube_006.update()
me_cube_007 = bpy.data.meshes.new('Cube.007')
me_cube_007.from_pydata([(-1.0, -1.0, -1.0), (-1.0, -1.0, 1.0), (-1.0, 1.0, -1.0), (-1.0, 1.0, 1.0), (1.0, -1.0, -1.0), (1.0, -1.0, 1.0), (1.0, 1.0, -1.0), (1.0, 1.0, 1.0)], [], [(0, 1, 3, 2), (2, 3, 7, 6), (6, 7, 5, 4), (4, 5, 1, 0), (2, 6, 4, 0), (7, 3, 1, 5)])
_uv = me_cube_007.uv_layers.new(name='UVMap')
_uv.uv.foreach_set('vector', [0.375, 0.0, 0.625, 0.0, 0.625, 0.25, 0.375, 0.25, 0.375, 0.25, 0.625, 0.25, 0.625, 0.5, 0.375, 0.5, 0.375, 0.5, 0.625, 0.5, 0.625, 0.75, 0.375, 0.75, 0.375, 0.75, 0.625, 0.75, 0.625, 1.0, 0.375, 1.0, 0.125, 0.5, 0.375, 0.5, 0.375, 0.75, 0.125, 0.75, 0.625, 0.5, 0.875, 0.5, 0.875, 0.75, 0.625, 0.75])
me_cube_007.update()
me_cube_008 = bpy.data.meshes.new('Cube.008')
me_cube_008.from_pydata([(-1.0, -1.0, -1.0), (-1.0, -1.0, 1.0), (-1.0, 1.0, -1.0), (-1.0, 1.0, 1.0), (1.0, -1.0, -1.0), (1.0, -1.0, 1.0), (1.0, 1.0, -1.0), (1.0, 1.0, 1.0)], [], [(0, 1, 3, 2), (2, 3, 7, 6), (6, 7, 5, 4), (4, 5, 1, 0), (2, 6, 4, 0), (7, 3, 1, 5)])
_uv = me_cube_008.uv_layers.new(name='UVMap')
_uv.uv.foreach_set('vector', [0.375, 0.0, 0.625, 0.0, 0.625, 0.25, 0.375, 0.25, 0.375, 0.25, 0.625, 0.25, 0.625, 0.5, 0.375, 0.5, 0.375, 0.5, 0.625, 0.5, 0.625, 0.75, 0.375, 0.75, 0.375, 0.75, 0.625, 0.75, 0.625, 1.0, 0.375, 1.0, 0.125, 0.5, 0.375, 0.5, 0.375, 0.75, 0.125, 0.75, 0.625, 0.5, 0.875, 0.5, 0.875, 0.75, 0.625, 0.75])
me_cube_008.update()

# ---- objects
ob_light = bpy.data.objects.new('Light', light_light)
ob_camera = bpy.data.objects.new('Camera', cam_camera)
ob_cylinder = bpy.data.objects.new('Cylinder', me_cylinder_001)
ob_cylinder_001 = bpy.data.objects.new('Cylinder.001', me_cylinder_002)
ob_cube = bpy.data.objects.new('Cube', me_cube_002)
ob_cube_001 = bpy.data.objects.new('Cube.001', me_cube_004)
ob_cube_002 = bpy.data.objects.new('Cube.002', me_cube_005)
ob_cube_003 = bpy.data.objects.new('Cube.003', me_cube_006)
ob_cube_004 = bpy.data.objects.new('Cube.004', me_cube_007)
ob_cube_005 = bpy.data.objects.new('Cube.005', me_cube_008)

# ---- transforms, parenting, visibility, modifiers, constraints
ob_light.location = (4.076, 1.005, 5.904)
ob_light.rotation_euler = (0.6503, 0.05522, 1.866)
ob_light.lock_rotations_4d = False
ob_light.empty_display_type = 'ARROWS'
ob_light.color = (0.0, 0.0, 0.0, 0.0)
ob_light.lineart.crease_threshold = 0.0
ob_camera.location = (7.359, -6.926, 4.958)
ob_camera.rotation_euler = (1.109, 0.0, 0.8149)
ob_camera.lock_rotations_4d = False
ob_camera.empty_display_type = 'ARROWS'
ob_camera.color = (0.0, 0.0, 0.0, 0.0)
ob_camera.display_type = 'WIRE'
ob_camera.lineart.crease_threshold = 0.0
ob_cylinder.location = (0.0, 1.058, 0.0)
ob_cylinder.scale = (1.0, 1.0, 0.1546)
ob_cylinder_001.location = (-0.1713, 0.1272, -0.1199)
ob_cylinder_001.scale = (5.019, 4.692, 0.1034)
ob_cube.location = (-0.1713, 4.294, -2.777)
ob_cube.scale = (1.0, 0.3257, 2.714)
ob_cube_001.location = (0.3095, -3.768, -2.777)
ob_cube_001.scale = (1.0, 0.3257, 2.714)
ob_cube_002.location = (-3.021, -13.56, -1.694)
ob_cube_002.scale = (1.0, 0.3257, 2.714)
ob_cube_003.location = (-4.044, 0.6785, -3.006)
ob_cube_003.rotation_euler = (0.0, -0.0, -1.441)
ob_cube_003.scale = (1.0, 0.3257, 2.714)
ob_cube_004.location = (-2.055, -11.33, 2.772)
ob_cube_004.scale = (1.0, 0.3257, 2.714)
ob_cube_005.location = (3.298, 0.7279, -2.691)
ob_cube_005.rotation_euler = (0.04291, -0.01027, -1.409)
ob_cube_005.scale = (1.0, 0.3257, 2.714)

# ---- collection membership
col_collection.objects.link(ob_light)
col_collection.objects.link(ob_camera)
col_collection.objects.link(ob_cylinder)
col_collection.objects.link(ob_cylinder_001)
col_collection.objects.link(ob_cube)
col_collection.objects.link(ob_cube_001)
col_collection.objects.link(ob_cube_002)
col_collection.objects.link(ob_cube_003)
col_collection.objects.link(ob_cube_004)
col_collection.objects.link(ob_cube_005)

# ---- scene / render settings (as saved in the file)
scene.camera = ob_camera
scene.frame_start = 1; scene.frame_end = 250; scene.frame_set(1)
scene.render.engine = 'BLENDER_EEVEE_NEXT'
bpy.context.view_layer.update()
